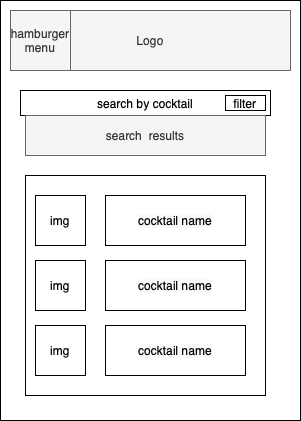

The diagram above was exported from draw.io. Its source (the exported page's mxGraphModel, read from the mxfile embedded in the PNG):
<mxGraphModel dx="1892" dy="1290" grid="1" gridSize="10" guides="1" tooltips="1" connect="1" arrows="1" fold="1" page="1" pageScale="1" pageWidth="850" pageHeight="1100" math="0" shadow="0">
  <root>
    <mxCell id="0" />
    <mxCell id="1" parent="0" />
    <mxCell id="hhzgCTVoOE3iTwP6wglL-24" value="" style="whiteSpace=wrap;html=1;" vertex="1" parent="1">
      <mxGeometry x="275" y="340" width="300" height="420" as="geometry" />
    </mxCell>
    <mxCell id="hhzgCTVoOE3iTwP6wglL-25" value="Logo" style="rounded=0;whiteSpace=wrap;html=1;fillColor=#f5f5f5;strokeColor=#666666;fontColor=#333333;" vertex="1" parent="1">
      <mxGeometry x="285" y="350" width="280" height="60" as="geometry" />
    </mxCell>
    <mxCell id="hhzgCTVoOE3iTwP6wglL-26" value="hamburger&lt;br&gt;menu" style="whiteSpace=wrap;html=1;aspect=fixed;fillColor=#f5f5f5;strokeColor=#666666;fontColor=#333333;" vertex="1" parent="1">
      <mxGeometry x="285" y="350" width="60" height="60" as="geometry" />
    </mxCell>
    <mxCell id="hhzgCTVoOE3iTwP6wglL-27" value="search by cocktail" style="rounded=0;whiteSpace=wrap;html=1;" vertex="1" parent="1">
      <mxGeometry x="295" y="430" width="250" height="25" as="geometry" />
    </mxCell>
    <mxCell id="hhzgCTVoOE3iTwP6wglL-28" value="search &amp;nbsp;results" style="rounded=0;whiteSpace=wrap;html=1;fillColor=#f5f5f5;strokeColor=#666666;fontColor=#333333;" vertex="1" parent="1">
      <mxGeometry x="300" y="455" width="240" height="40" as="geometry" />
    </mxCell>
    <mxCell id="hhzgCTVoOE3iTwP6wglL-29" value="filter" style="rounded=0;whiteSpace=wrap;html=1;" vertex="1" parent="1">
      <mxGeometry x="500" y="435" width="40" height="15" as="geometry" />
    </mxCell>
    <mxCell id="hhzgCTVoOE3iTwP6wglL-30" value="" style="rounded=0;whiteSpace=wrap;html=1;" vertex="1" parent="1">
      <mxGeometry x="300" y="515" width="240" height="220" as="geometry" />
    </mxCell>
    <mxCell id="hhzgCTVoOE3iTwP6wglL-31" value="img" style="rounded=0;whiteSpace=wrap;html=1;" vertex="1" parent="1">
      <mxGeometry x="310" y="535" width="50" height="50" as="geometry" />
    </mxCell>
    <mxCell id="hhzgCTVoOE3iTwP6wglL-32" value="&lt;span style=&quot;color: rgb(0 , 0 , 0) ; font-family: &amp;#34;helvetica&amp;#34; ; font-size: 12px ; font-style: normal ; font-weight: normal ; letter-spacing: normal ; text-align: center ; text-indent: 0px ; text-transform: none ; word-spacing: 0px ; background-color: rgb(248 , 249 , 250) ; text-decoration: none ; display: inline ; float: none&quot;&gt;cocktail name&lt;/span&gt;" style="rounded=0;whiteSpace=wrap;html=1;" vertex="1" parent="1">
      <mxGeometry x="380" y="535" width="140" height="50" as="geometry" />
    </mxCell>
    <mxCell id="hhzgCTVoOE3iTwP6wglL-33" value="img" style="rounded=0;whiteSpace=wrap;html=1;" vertex="1" parent="1">
      <mxGeometry x="310" y="600" width="50" height="50" as="geometry" />
    </mxCell>
    <mxCell id="hhzgCTVoOE3iTwP6wglL-34" value="&lt;span style=&quot;color: rgb(0 , 0 , 0) ; font-family: &amp;#34;helvetica&amp;#34; ; font-size: 12px ; font-style: normal ; font-weight: normal ; letter-spacing: normal ; text-align: center ; text-indent: 0px ; text-transform: none ; word-spacing: 0px ; background-color: rgb(248 , 249 , 250) ; text-decoration: none ; display: inline ; float: none&quot;&gt;cocktail name&lt;/span&gt;" style="rounded=0;whiteSpace=wrap;html=1;" vertex="1" parent="1">
      <mxGeometry x="380" y="600" width="140" height="50" as="geometry" />
    </mxCell>
    <mxCell id="hhzgCTVoOE3iTwP6wglL-35" value="img" style="rounded=0;whiteSpace=wrap;html=1;" vertex="1" parent="1">
      <mxGeometry x="310" y="665" width="50" height="50" as="geometry" />
    </mxCell>
    <mxCell id="hhzgCTVoOE3iTwP6wglL-36" value="&lt;span style=&quot;color: rgb(0 , 0 , 0) ; font-family: &amp;#34;helvetica&amp;#34; ; font-size: 12px ; font-style: normal ; font-weight: normal ; letter-spacing: normal ; text-align: center ; text-indent: 0px ; text-transform: none ; word-spacing: 0px ; background-color: rgb(248 , 249 , 250) ; text-decoration: none ; display: inline ; float: none&quot;&gt;cocktail name&lt;/span&gt;" style="rounded=0;whiteSpace=wrap;html=1;" vertex="1" parent="1">
      <mxGeometry x="380" y="665" width="140" height="50" as="geometry" />
    </mxCell>
  </root>
</mxGraphModel>